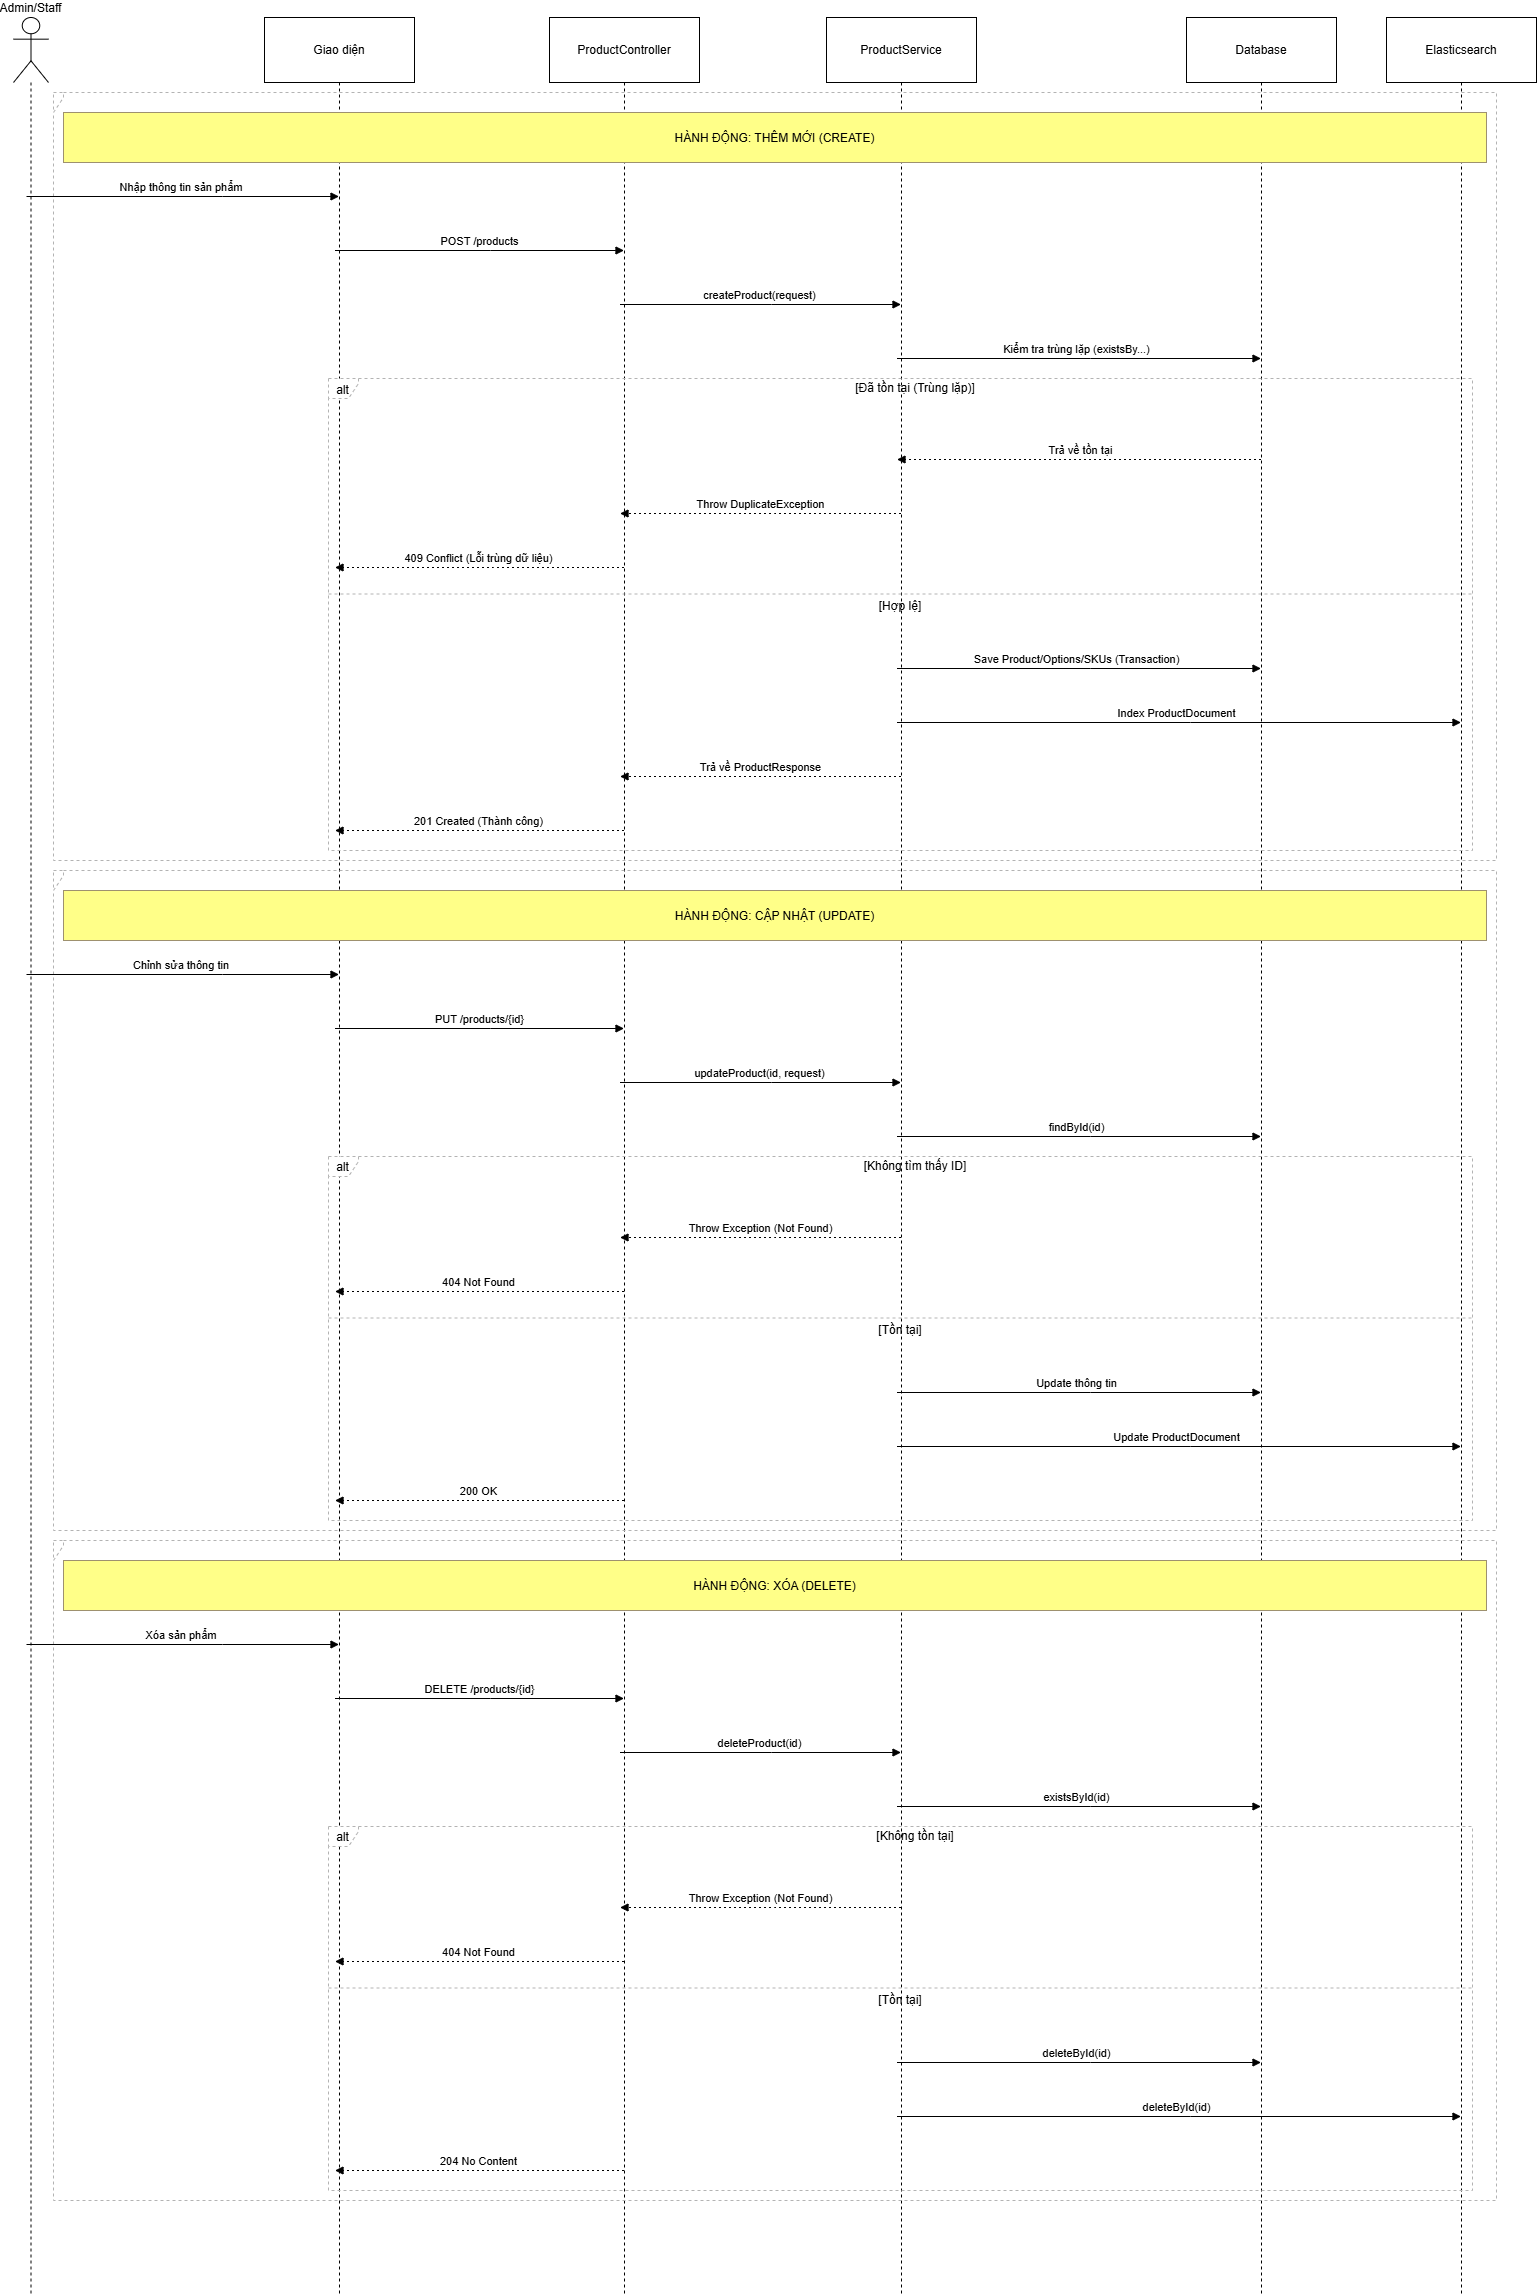

The diagram above was exported from draw.io. Its source (the exported page's mxGraphModel, read from the mxfile embedded in the PNG):
<mxGraphModel dx="5530" dy="2755" grid="1" gridSize="10" guides="1" tooltips="1" connect="1" arrows="1" fold="1" page="1" pageScale="1" pageWidth="850" pageHeight="1100" math="0" shadow="0">
  <root>
    <mxCell id="0" />
    <mxCell id="1" parent="0" />
    <mxCell id="2" parent="1" style="shape=umlLifeline;perimeter=lifelinePerimeter;whiteSpace=wrap;container=1;dropTarget=0;collapsible=0;recursiveResize=0;outlineConnect=0;portConstraint=eastwest;newEdgeStyle={&quot;edgeStyle&quot;:&quot;elbowEdgeStyle&quot;,&quot;elbow&quot;:&quot;vertical&quot;,&quot;curved&quot;:0,&quot;rounded&quot;:0};participant=umlActor;verticalAlign=bottom;labelPosition=center;verticalLabelPosition=top;align=center;size=65;" value="Admin/Staff" vertex="1">
      <mxGeometry height="2278" width="35" x="20" y="200" as="geometry" />
    </mxCell>
    <mxCell id="3" parent="1" style="shape=umlLifeline;perimeter=lifelinePerimeter;whiteSpace=wrap;container=1;dropTarget=0;collapsible=0;recursiveResize=0;outlineConnect=0;portConstraint=eastwest;newEdgeStyle={&quot;edgeStyle&quot;:&quot;elbowEdgeStyle&quot;,&quot;elbow&quot;:&quot;vertical&quot;,&quot;curved&quot;:0,&quot;rounded&quot;:0};size=65;" value="Giao diện" vertex="1">
      <mxGeometry height="2278" width="150" x="271" y="200" as="geometry" />
    </mxCell>
    <mxCell id="4" parent="1" style="shape=umlLifeline;perimeter=lifelinePerimeter;whiteSpace=wrap;container=1;dropTarget=0;collapsible=0;recursiveResize=0;outlineConnect=0;portConstraint=eastwest;newEdgeStyle={&quot;edgeStyle&quot;:&quot;elbowEdgeStyle&quot;,&quot;elbow&quot;:&quot;vertical&quot;,&quot;curved&quot;:0,&quot;rounded&quot;:0};size=65;" value="ProductController" vertex="1">
      <mxGeometry height="2278" width="150" x="556" y="200" as="geometry" />
    </mxCell>
    <mxCell id="5" parent="1" style="shape=umlLifeline;perimeter=lifelinePerimeter;whiteSpace=wrap;container=1;dropTarget=0;collapsible=0;recursiveResize=0;outlineConnect=0;portConstraint=eastwest;newEdgeStyle={&quot;edgeStyle&quot;:&quot;elbowEdgeStyle&quot;,&quot;elbow&quot;:&quot;vertical&quot;,&quot;curved&quot;:0,&quot;rounded&quot;:0};size=65;" value="ProductService" vertex="1">
      <mxGeometry height="2278" width="150" x="833" y="200" as="geometry" />
    </mxCell>
    <mxCell id="6" parent="1" style="shape=umlLifeline;perimeter=lifelinePerimeter;whiteSpace=wrap;container=1;dropTarget=0;collapsible=0;recursiveResize=0;outlineConnect=0;portConstraint=eastwest;newEdgeStyle={&quot;edgeStyle&quot;:&quot;elbowEdgeStyle&quot;,&quot;elbow&quot;:&quot;vertical&quot;,&quot;curved&quot;:0,&quot;rounded&quot;:0};size=65;" value="Database" vertex="1">
      <mxGeometry height="2278" width="150" x="1193" y="200" as="geometry" />
    </mxCell>
    <mxCell id="7" parent="1" style="shape=umlLifeline;perimeter=lifelinePerimeter;whiteSpace=wrap;container=1;dropTarget=0;collapsible=0;recursiveResize=0;outlineConnect=0;portConstraint=eastwest;newEdgeStyle={&quot;edgeStyle&quot;:&quot;elbowEdgeStyle&quot;,&quot;elbow&quot;:&quot;vertical&quot;,&quot;curved&quot;:0,&quot;rounded&quot;:0};size=65;" value="Elasticsearch" vertex="1">
      <mxGeometry height="2278" width="150" x="1393" y="200" as="geometry" />
    </mxCell>
    <mxCell id="8" parent="1" style="shape=umlFrame;dashed=1;pointerEvents=0;dropTarget=0;strokeColor=#B3B3B3;height=20;width=30" value="alt" vertex="1">
      <mxGeometry height="472" width="1144" x="335" y="561" as="geometry" />
    </mxCell>
    <mxCell id="9" parent="8" style="text;strokeColor=none;fillColor=none;align=center;verticalAlign=middle;whiteSpace=wrap;" value="[Đã tồn tại (Trùng lặp)]" vertex="1">
      <mxGeometry height="20" width="1114" x="30" as="geometry" />
    </mxCell>
    <mxCell id="10" parent="8" style="shape=line;dashed=1;whiteSpace=wrap;verticalAlign=top;labelPosition=center;verticalLabelPosition=middle;align=center;strokeColor=#B3B3B3;" value="[Hợp lệ]" vertex="1">
      <mxGeometry height="3" width="1144" y="214" as="geometry" />
    </mxCell>
    <mxCell id="11" parent="1" style="shape=umlFrame;dashed=1;pointerEvents=0;dropTarget=0;strokeColor=#B3B3B3;height=20;width=0" value="" vertex="1">
      <mxGeometry height="768" width="1443" x="60" y="275" as="geometry" />
    </mxCell>
    <mxCell id="12" parent="11" style="text;strokeColor=none;fillColor=none;align=center;verticalAlign=middle;whiteSpace=wrap;" value="" vertex="1">
      <mxGeometry height="20" width="1443" as="geometry" />
    </mxCell>
    <mxCell id="13" parent="1" style="shape=umlFrame;dashed=1;pointerEvents=0;dropTarget=0;strokeColor=#B3B3B3;height=20;width=30" value="alt" vertex="1">
      <mxGeometry height="364" width="1144" x="335" y="1339" as="geometry" />
    </mxCell>
    <mxCell id="14" parent="13" style="text;strokeColor=none;fillColor=none;align=center;verticalAlign=middle;whiteSpace=wrap;" value="[Không tìm thấy ID]" vertex="1">
      <mxGeometry height="20" width="1114" x="30" as="geometry" />
    </mxCell>
    <mxCell id="15" parent="13" style="shape=line;dashed=1;whiteSpace=wrap;verticalAlign=top;labelPosition=center;verticalLabelPosition=middle;align=center;strokeColor=#B3B3B3;" value="[Tồn tại]" vertex="1">
      <mxGeometry height="3" width="1144" y="160" as="geometry" />
    </mxCell>
    <mxCell id="16" parent="1" style="shape=umlFrame;dashed=1;pointerEvents=0;dropTarget=0;strokeColor=#B3B3B3;height=20;width=0" value="" vertex="1">
      <mxGeometry height="660" width="1443" x="60" y="1053" as="geometry" />
    </mxCell>
    <mxCell id="17" parent="16" style="text;strokeColor=none;fillColor=none;align=center;verticalAlign=middle;whiteSpace=wrap;" value="" vertex="1">
      <mxGeometry height="20" width="1443" as="geometry" />
    </mxCell>
    <mxCell id="18" parent="1" style="shape=umlFrame;dashed=1;pointerEvents=0;dropTarget=0;strokeColor=#B3B3B3;height=20;width=30" value="alt" vertex="1">
      <mxGeometry height="364" width="1144" x="335" y="2009" as="geometry" />
    </mxCell>
    <mxCell id="19" parent="18" style="text;strokeColor=none;fillColor=none;align=center;verticalAlign=middle;whiteSpace=wrap;" value="[Không tồn tại]" vertex="1">
      <mxGeometry height="20" width="1114" x="30" as="geometry" />
    </mxCell>
    <mxCell id="20" parent="18" style="shape=line;dashed=1;whiteSpace=wrap;verticalAlign=top;labelPosition=center;verticalLabelPosition=middle;align=center;strokeColor=#B3B3B3;" value="[Tồn tại]" vertex="1">
      <mxGeometry height="3" width="1144" y="160" as="geometry" />
    </mxCell>
    <mxCell id="21" parent="1" style="shape=umlFrame;dashed=1;pointerEvents=0;dropTarget=0;strokeColor=#B3B3B3;height=20;width=0" value="" vertex="1">
      <mxGeometry height="660" width="1443" x="60" y="1723" as="geometry" />
    </mxCell>
    <mxCell id="22" parent="21" style="text;strokeColor=none;fillColor=none;align=center;verticalAlign=middle;whiteSpace=wrap;" value="" vertex="1">
      <mxGeometry height="20" width="1443" as="geometry" />
    </mxCell>
    <mxCell id="23" edge="1" parent="1" source="2" style="verticalAlign=bottom;edgeStyle=elbowEdgeStyle;elbow=vertical;curved=0;rounded=0;endArrow=block;" target="3" value="Nhập thông tin sản phẩm">
      <mxGeometry relative="1" as="geometry">
        <Array as="points">
          <mxPoint x="229" y="379" />
        </Array>
      </mxGeometry>
    </mxCell>
    <mxCell id="24" edge="1" parent="1" source="3" style="verticalAlign=bottom;edgeStyle=elbowEdgeStyle;elbow=vertical;curved=0;rounded=0;endArrow=block;" target="4" value="POST /products">
      <mxGeometry relative="1" as="geometry">
        <Array as="points">
          <mxPoint x="497" y="433" />
        </Array>
      </mxGeometry>
    </mxCell>
    <mxCell id="25" edge="1" parent="1" source="4" style="verticalAlign=bottom;edgeStyle=elbowEdgeStyle;elbow=vertical;curved=0;rounded=0;endArrow=block;" target="5" value="createProduct(request)">
      <mxGeometry relative="1" as="geometry">
        <Array as="points">
          <mxPoint x="778" y="487" />
        </Array>
      </mxGeometry>
    </mxCell>
    <mxCell id="26" edge="1" parent="1" source="5" style="verticalAlign=bottom;edgeStyle=elbowEdgeStyle;elbow=vertical;curved=0;rounded=0;endArrow=block;" target="6" value="Kiểm tra trùng lặp (existsBy...)">
      <mxGeometry relative="1" as="geometry">
        <Array as="points">
          <mxPoint x="1097" y="541" />
        </Array>
      </mxGeometry>
    </mxCell>
    <mxCell id="27" edge="1" parent="1" source="6" style="verticalAlign=bottom;edgeStyle=elbowEdgeStyle;elbow=vertical;curved=0;rounded=0;dashed=1;dashPattern=2 3;endArrow=block;" target="5" value="Trả về tồn tại">
      <mxGeometry relative="1" as="geometry">
        <Array as="points">
          <mxPoint x="1100" y="642" />
        </Array>
      </mxGeometry>
    </mxCell>
    <mxCell id="28" edge="1" parent="1" source="5" style="verticalAlign=bottom;edgeStyle=elbowEdgeStyle;elbow=vertical;curved=0;rounded=0;dashed=1;dashPattern=2 3;endArrow=block;" target="4" value="Throw DuplicateException">
      <mxGeometry relative="1" as="geometry">
        <Array as="points">
          <mxPoint x="781" y="696" />
        </Array>
      </mxGeometry>
    </mxCell>
    <mxCell id="29" edge="1" parent="1" source="4" style="verticalAlign=bottom;edgeStyle=elbowEdgeStyle;elbow=vertical;curved=0;rounded=0;dashed=1;dashPattern=2 3;endArrow=block;" target="3" value="409 Conflict (Lỗi trùng dữ liệu)">
      <mxGeometry relative="1" as="geometry">
        <Array as="points">
          <mxPoint x="500" y="750" />
        </Array>
      </mxGeometry>
    </mxCell>
    <mxCell id="30" edge="1" parent="1" source="5" style="verticalAlign=bottom;edgeStyle=elbowEdgeStyle;elbow=vertical;curved=0;rounded=0;endArrow=block;" target="6" value="Save Product/Options/SKUs (Transaction)">
      <mxGeometry relative="1" as="geometry">
        <Array as="points">
          <mxPoint x="1097" y="851" />
        </Array>
      </mxGeometry>
    </mxCell>
    <mxCell id="31" edge="1" parent="1" source="5" style="verticalAlign=bottom;edgeStyle=elbowEdgeStyle;elbow=vertical;curved=0;rounded=0;endArrow=block;" target="7" value="Index ProductDocument">
      <mxGeometry relative="1" as="geometry">
        <Array as="points">
          <mxPoint x="1197" y="905" />
        </Array>
      </mxGeometry>
    </mxCell>
    <mxCell id="32" edge="1" parent="1" source="5" style="verticalAlign=bottom;edgeStyle=elbowEdgeStyle;elbow=vertical;curved=0;rounded=0;dashed=1;dashPattern=2 3;endArrow=block;" target="4" value="Trả về ProductResponse">
      <mxGeometry relative="1" as="geometry">
        <Array as="points">
          <mxPoint x="781" y="959" />
        </Array>
      </mxGeometry>
    </mxCell>
    <mxCell id="33" edge="1" parent="1" source="4" style="verticalAlign=bottom;edgeStyle=elbowEdgeStyle;elbow=vertical;curved=0;rounded=0;dashed=1;dashPattern=2 3;endArrow=block;" target="3" value="201 Created (Thành công)">
      <mxGeometry relative="1" as="geometry">
        <Array as="points">
          <mxPoint x="500" y="1013" />
        </Array>
      </mxGeometry>
    </mxCell>
    <mxCell id="34" edge="1" parent="1" source="2" style="verticalAlign=bottom;edgeStyle=elbowEdgeStyle;elbow=vertical;curved=0;rounded=0;endArrow=block;" target="3" value="Chỉnh sửa thông tin">
      <mxGeometry relative="1" as="geometry">
        <Array as="points">
          <mxPoint x="229" y="1157" />
        </Array>
      </mxGeometry>
    </mxCell>
    <mxCell id="35" edge="1" parent="1" source="3" style="verticalAlign=bottom;edgeStyle=elbowEdgeStyle;elbow=vertical;curved=0;rounded=0;endArrow=block;" target="4" value="PUT /products/{id}">
      <mxGeometry relative="1" as="geometry">
        <Array as="points">
          <mxPoint x="497" y="1211" />
        </Array>
      </mxGeometry>
    </mxCell>
    <mxCell id="36" edge="1" parent="1" source="4" style="verticalAlign=bottom;edgeStyle=elbowEdgeStyle;elbow=vertical;curved=0;rounded=0;endArrow=block;" target="5" value="updateProduct(id, request)">
      <mxGeometry relative="1" as="geometry">
        <Array as="points">
          <mxPoint x="778" y="1265" />
        </Array>
      </mxGeometry>
    </mxCell>
    <mxCell id="37" edge="1" parent="1" source="5" style="verticalAlign=bottom;edgeStyle=elbowEdgeStyle;elbow=vertical;curved=0;rounded=0;endArrow=block;" target="6" value="findById(id)">
      <mxGeometry relative="1" as="geometry">
        <Array as="points">
          <mxPoint x="1097" y="1319" />
        </Array>
      </mxGeometry>
    </mxCell>
    <mxCell id="38" edge="1" parent="1" source="5" style="verticalAlign=bottom;edgeStyle=elbowEdgeStyle;elbow=vertical;curved=0;rounded=0;dashed=1;dashPattern=2 3;endArrow=block;" target="4" value="Throw Exception (Not Found)">
      <mxGeometry relative="1" as="geometry">
        <Array as="points">
          <mxPoint x="781" y="1420" />
        </Array>
      </mxGeometry>
    </mxCell>
    <mxCell id="39" edge="1" parent="1" source="4" style="verticalAlign=bottom;edgeStyle=elbowEdgeStyle;elbow=vertical;curved=0;rounded=0;dashed=1;dashPattern=2 3;endArrow=block;" target="3" value="404 Not Found">
      <mxGeometry relative="1" as="geometry">
        <Array as="points">
          <mxPoint x="500" y="1474" />
        </Array>
      </mxGeometry>
    </mxCell>
    <mxCell id="40" edge="1" parent="1" source="5" style="verticalAlign=bottom;edgeStyle=elbowEdgeStyle;elbow=vertical;curved=0;rounded=0;endArrow=block;" target="6" value="Update thông tin">
      <mxGeometry relative="1" as="geometry">
        <Array as="points">
          <mxPoint x="1097" y="1575" />
        </Array>
      </mxGeometry>
    </mxCell>
    <mxCell id="41" edge="1" parent="1" source="5" style="verticalAlign=bottom;edgeStyle=elbowEdgeStyle;elbow=vertical;curved=0;rounded=0;endArrow=block;" target="7" value="Update ProductDocument">
      <mxGeometry relative="1" as="geometry">
        <Array as="points">
          <mxPoint x="1197" y="1629" />
        </Array>
      </mxGeometry>
    </mxCell>
    <mxCell id="42" edge="1" parent="1" source="4" style="verticalAlign=bottom;edgeStyle=elbowEdgeStyle;elbow=vertical;curved=0;rounded=0;dashed=1;dashPattern=2 3;endArrow=block;" target="3" value="200 OK">
      <mxGeometry relative="1" as="geometry">
        <Array as="points">
          <mxPoint x="500" y="1683" />
        </Array>
      </mxGeometry>
    </mxCell>
    <mxCell id="43" edge="1" parent="1" source="2" style="verticalAlign=bottom;edgeStyle=elbowEdgeStyle;elbow=vertical;curved=0;rounded=0;endArrow=block;" target="3" value="Xóa sản phẩm">
      <mxGeometry relative="1" as="geometry">
        <Array as="points">
          <mxPoint x="229" y="1827" />
        </Array>
      </mxGeometry>
    </mxCell>
    <mxCell id="44" edge="1" parent="1" source="3" style="verticalAlign=bottom;edgeStyle=elbowEdgeStyle;elbow=vertical;curved=0;rounded=0;endArrow=block;" target="4" value="DELETE /products/{id}">
      <mxGeometry relative="1" as="geometry">
        <Array as="points">
          <mxPoint x="497" y="1881" />
        </Array>
      </mxGeometry>
    </mxCell>
    <mxCell id="45" edge="1" parent="1" source="4" style="verticalAlign=bottom;edgeStyle=elbowEdgeStyle;elbow=vertical;curved=0;rounded=0;endArrow=block;" target="5" value="deleteProduct(id)">
      <mxGeometry relative="1" as="geometry">
        <Array as="points">
          <mxPoint x="778" y="1935" />
        </Array>
      </mxGeometry>
    </mxCell>
    <mxCell id="46" edge="1" parent="1" source="5" style="verticalAlign=bottom;edgeStyle=elbowEdgeStyle;elbow=vertical;curved=0;rounded=0;endArrow=block;" target="6" value="existsById(id)">
      <mxGeometry relative="1" as="geometry">
        <Array as="points">
          <mxPoint x="1097" y="1989" />
        </Array>
      </mxGeometry>
    </mxCell>
    <mxCell id="47" edge="1" parent="1" source="5" style="verticalAlign=bottom;edgeStyle=elbowEdgeStyle;elbow=vertical;curved=0;rounded=0;dashed=1;dashPattern=2 3;endArrow=block;" target="4" value="Throw Exception (Not Found)">
      <mxGeometry relative="1" as="geometry">
        <Array as="points">
          <mxPoint x="781" y="2090" />
        </Array>
      </mxGeometry>
    </mxCell>
    <mxCell id="48" edge="1" parent="1" source="4" style="verticalAlign=bottom;edgeStyle=elbowEdgeStyle;elbow=vertical;curved=0;rounded=0;dashed=1;dashPattern=2 3;endArrow=block;" target="3" value="404 Not Found">
      <mxGeometry relative="1" as="geometry">
        <Array as="points">
          <mxPoint x="500" y="2144" />
        </Array>
      </mxGeometry>
    </mxCell>
    <mxCell id="49" edge="1" parent="1" source="5" style="verticalAlign=bottom;edgeStyle=elbowEdgeStyle;elbow=vertical;curved=0;rounded=0;endArrow=block;" target="6" value="deleteById(id)">
      <mxGeometry relative="1" as="geometry">
        <Array as="points">
          <mxPoint x="1097" y="2245" />
        </Array>
      </mxGeometry>
    </mxCell>
    <mxCell id="50" edge="1" parent="1" source="5" style="verticalAlign=bottom;edgeStyle=elbowEdgeStyle;elbow=vertical;curved=0;rounded=0;endArrow=block;" target="7" value="deleteById(id)">
      <mxGeometry relative="1" as="geometry">
        <Array as="points">
          <mxPoint x="1197" y="2299" />
        </Array>
      </mxGeometry>
    </mxCell>
    <mxCell id="51" edge="1" parent="1" source="4" style="verticalAlign=bottom;edgeStyle=elbowEdgeStyle;elbow=vertical;curved=0;rounded=0;dashed=1;dashPattern=2 3;endArrow=block;" target="3" value="204 No Content">
      <mxGeometry relative="1" as="geometry">
        <Array as="points">
          <mxPoint x="500" y="2353" />
        </Array>
      </mxGeometry>
    </mxCell>
    <mxCell id="52" parent="1" style="fillColor=#ffff88;strokeColor=#9E916F;" value="HÀNH ĐỘNG: THÊM MỚI (CREATE)" vertex="1">
      <mxGeometry height="50" width="1423" x="70" y="295" as="geometry" />
    </mxCell>
    <mxCell id="53" parent="1" style="fillColor=#ffff88;strokeColor=#9E916F;" value="HÀNH ĐỘNG: CẬP NHẬT (UPDATE)" vertex="1">
      <mxGeometry height="50" width="1423" x="70" y="1073" as="geometry" />
    </mxCell>
    <mxCell id="54" parent="1" style="fillColor=#ffff88;strokeColor=#9E916F;" value="HÀNH ĐỘNG: XÓA (DELETE)" vertex="1">
      <mxGeometry height="50" width="1423" x="70" y="1743" as="geometry" />
    </mxCell>
  </root>
</mxGraphModel>